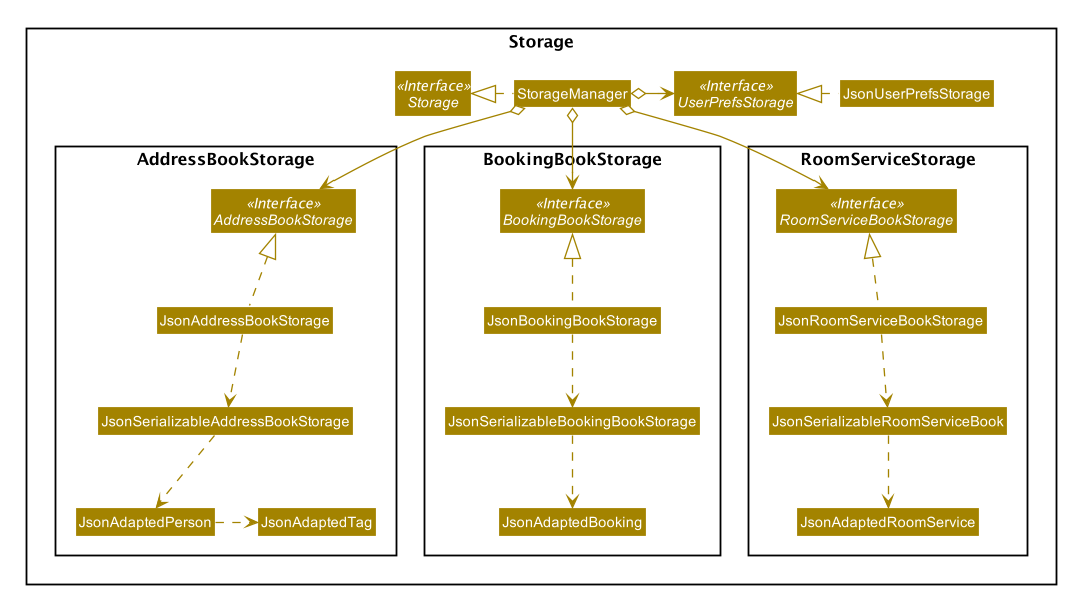

The diagram above was rendered by PlantUML. Its source (embedded in the PNG):
@startuml








skinparam BackgroundColor #FFFFFFF

skinparam Shadowing false

skinparam Class {
    FontColor #FFFFFF
    BorderThickness 1
    BorderColor #FFFFFF
    StereotypeFontColor #FFFFFF
    FontName Arial
}

skinparam Actor {
    BorderColor #000000
    Color #000000
    FontName Arial
}

skinparam Sequence {
    MessageAlign center
    BoxFontSize 15
    BoxPadding 0
    BoxFontColor #FFFFFF
    FontName Arial
}

skinparam Participant {
    FontColor #FFFFFFF
    Padding 20
}

skinparam MinClassWidth 50
skinparam ParticipantPadding 10
skinparam Shadowing false
skinparam DefaultTextAlignment center
skinparam packageStyle Rectangle

hide footbox
hide members
hide circle
skinparam arrowThickness 1.1
skinparam arrowColor #A38300
skinparam classBackgroundColor #A38300

Package Storage {
Interface Storage <<Interface>>
Interface UserPrefsStorage <<Interface>>

Class StorageManager
Class JsonUserPrefsStorage

Package AddressBookStorage {
Interface AddressBookStorage <<Interface>>
Class JsonAddressBookStorage
Class JsonSerializableAddressBookStorage
Class JsonAdaptedPerson
Class JsonAdaptedTag
}

Package BookingBookStorage {
Interface BookingBookStorage <<Interface>>
Class JsonBookingBookStorage
Class JsonSerializableBookingBookStorage
Class JsonAdaptedBooking
}

Package RoomServiceStorage {
Interface RoomServiceBookStorage <<Interface>>
Class JsonRoomServiceBookStorage
Class JsonSerializableRoomServiceBook
Class JsonAdaptedRoomService
}
}

StorageManager .left.|> Storage
StorageManager o-right-> UserPrefsStorage
StorageManager o--> AddressBookStorage
StorageManager o--> BookingBookStorage
StorageManager o--> RoomServiceBookStorage

JsonUserPrefsStorage .left.|> UserPrefsStorage

JsonAddressBookStorage .up.|> AddressBookStorage
JsonAddressBookStorage .down.> JsonSerializableAddressBookStorage
JsonSerializableAddressBookStorage .down.> JsonAdaptedPerson
JsonAdaptedPerson .right.> JsonAdaptedTag

JsonBookingBookStorage .up.|> BookingBookStorage
JsonBookingBookStorage .down.> JsonSerializableBookingBookStorage
JsonSerializableBookingBookStorage .down.> JsonAdaptedBooking

JsonRoomServiceBookStorage .up.|> RoomServiceBookStorage
JsonRoomServiceBookStorage .down.> JsonSerializableRoomServiceBook
JsonSerializableRoomServiceBook .down.> JsonAdaptedRoomService

@enduml